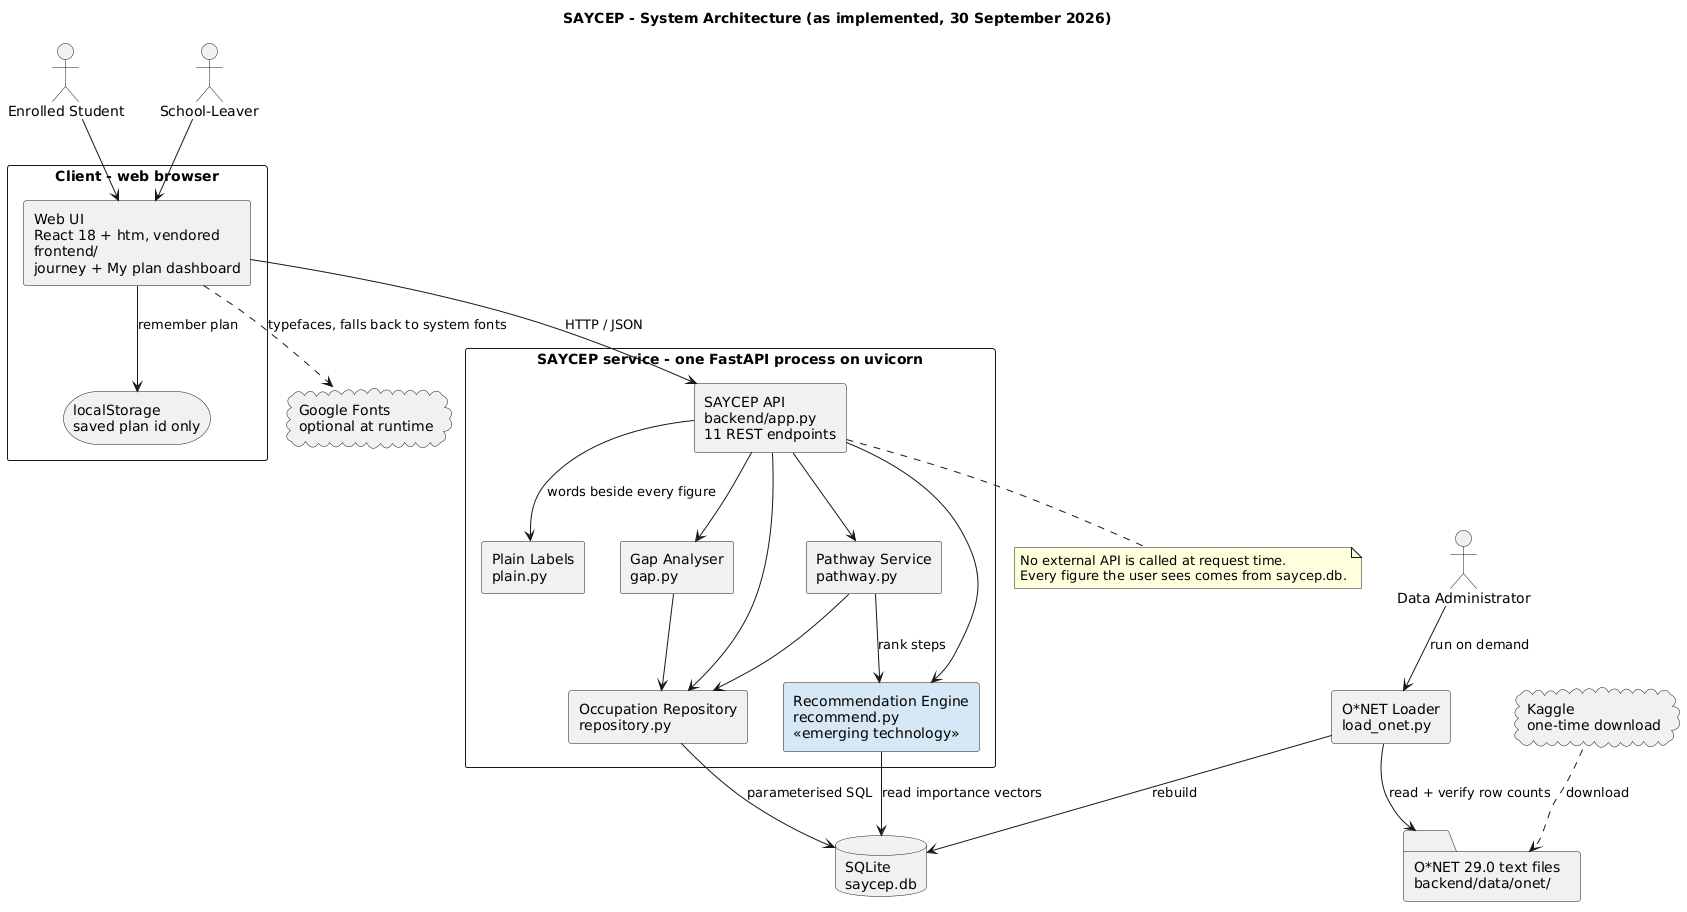

The diagram above was rendered by PlantUML. Its source (embedded in the PNG):
@startuml SAYCEP_A3_Architecture
' Assignment 3 Q3.1 - high-level system architecture, as implemented.
' Version 1.1 (30 September): 11 endpoints; Plain Labels module; the
' saved plan is a profile id in the browser's localStorage (ADR-0006).
title SAYCEP - System Architecture (as implemented, 30 September 2026)
skinparam componentStyle rectangle
skinparam shadowing false

actor "Enrolled Student" as Student
actor "School-Leaver" as Leaver
actor "Data Administrator" as Admin

rectangle "Client - web browser" {
  component "Web UI\nReact 18 + htm, vendored\nfrontend/\njourney + My plan dashboard" as UI
  storage "localStorage\nsaved plan id only" as LS
}

rectangle "SAYCEP service - one FastAPI process on uvicorn" {
  component "SAYCEP API\nbackend/app.py\n11 REST endpoints" as API
  component "Plain Labels\nplain.py" as PL
  component "Gap Analyser\ngap.py" as GA
  component "Pathway Service\npathway.py" as PS
  component "Recommendation Engine\nrecommend.py\n<<emerging technology>>" as RE #D6E8F5
  component "Occupation Repository\nrepository.py" as Repo
}

database "SQLite\nsaycep.db" as DB
component "O*NET Loader\nload_onet.py" as Loader
folder "O*NET 29.0 text files\nbackend/data/onet/" as Files
cloud "Kaggle\none-time download" as Kaggle
cloud "Google Fonts\noptional at runtime" as Fonts

Student --> UI
Leaver --> UI
UI --> API : HTTP / JSON
API --> GA
API --> PS
API --> RE
PS --> RE : rank steps
API --> Repo
API --> PL : words beside every figure
UI --> LS : remember plan
GA --> Repo
PS --> Repo
RE --> DB : read importance vectors
Repo --> DB : parameterised SQL
Admin --> Loader : run on demand
Loader --> Files : read + verify row counts
Loader --> DB : rebuild
Kaggle ..> Files : download
UI ..> Fonts : typefaces, falls back to system fonts

note bottom of API
  No external API is called at request time.
  Every figure the user sees comes from saycep.db.
end note
@enduml